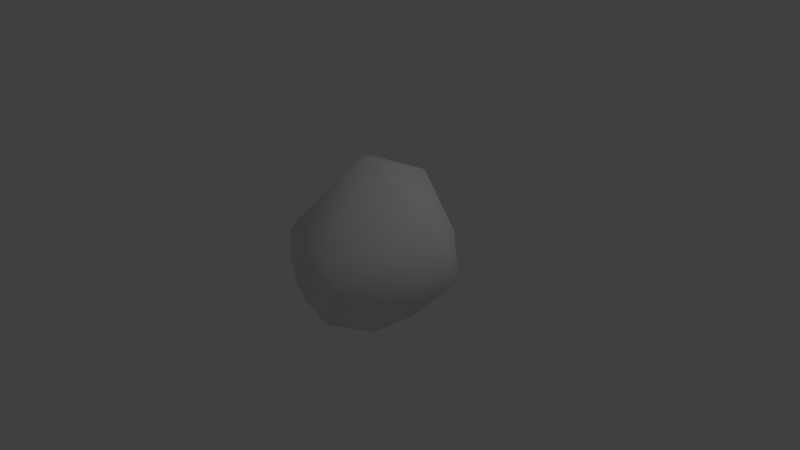 # Source: Rock3.blend  (saved by Blender 2.79.0; exported with 4.5.12 LTS)
import bpy
from mathutils import Matrix  # noqa: F401  (used for matrix-valued properties, if any)

bpy.ops.wm.read_factory_settings(use_empty=True)
scene = bpy.context.scene
scene.name = 'Scene'

# ---- collections
col_collection_1 = bpy.data.collections.new('Collection 1'); scene.collection.children.link(col_collection_1)

# ---- world
world_world = bpy.data.worlds.new('World'); scene.world = world_world
world_world.color = (0.05088, 0.05088, 0.05088)
world_world.use_sun_shadow = False
world_world.sun_shadow_jitter_overblur = 0.0
world_world.cycles.sampling_method = 'MANUAL'

# ---- cameras
cam_camera = bpy.data.cameras.new('Camera')
cam_camera.clip_end = 100.0
cam_camera.lens = 35.0
cam_camera.sensor_width = 32.0
cam_camera.sensor_height = 18.0
cam_camera.ortho_scale = 7.314
cam_camera.dof.focus_distance = 0.0
cam_camera.dof.aperture_fstop = 128.0

# ---- lights
light_lamp = bpy.data.lights.new('Lamp', 'POINT')
light_lamp.transmission_factor = 0.0
light_lamp.cutoff_distance = 30.0
light_lamp.energy = 100.0
light_lamp.shadow_buffer_clip_start = 1.001
light_lamp.shadow_soft_size = 0.1
light_lamp.shadow_maximum_resolution = 0.006
light_lamp.use_absolute_resolution = True

# ---- meshes
me_icosphere = bpy.data.meshes.new('Icosphere')
me_icosphere.from_pydata([(0.0, 0.0, -1.0), (0.7236, -0.5257, -0.4472), (-0.2764, -0.8506, -0.4472), (-1.193, 0.0, -0.4472), (-0.2764, 1.01, -0.4472), (0.7236, 0.5257, -0.4472), (0.2764, -1.002, 0.4472), (-0.7236, -0.5257, 0.4472), (-0.7236, 0.5257, 0.4472), (0.2764, 0.8506, 0.4472), (1.219, 0.0, 0.4472), (0.0, 0.0, 1.33), (-0.1625, -0.5, -0.8507), (0.4253, -0.309, -0.8507), (0.2629, -0.9604, -0.5257), (0.8506, 0.0, -0.5257), (0.4253, 0.309, -0.8507), (-0.8241, 0.0, -0.8507), (-0.6882, -0.5, -0.5257), (-0.1625, 0.5, -0.8507), (-0.9865, 0.5, -0.5257), (0.2629, 0.9688, -0.5257), (0.9511, -0.4604, 0.0), (1.276, 0.309, 0.0), (0.0, -1.151, 0.0), (0.5878, -0.9604, 0.0), (-1.249, -0.309, 0.0), (-0.5878, -0.809, 0.0), (-0.8861, 0.809, 0.0), (-1.249, 0.309, 0.0), (0.5878, 0.9689, 0.0), (0.0, 1.16, 0.0), (0.6882, -0.6514, 0.5257), (-0.2629, -0.809, 0.5257), (-0.8506, 0.0, 0.5257), (-0.2629, 0.809, 0.8561), (1.013, 0.5, 0.5257), (0.1625, -0.5, 0.8507), (0.8503, 0.0, 0.8507), (-0.4253, -0.309, 0.8507), (-0.4253, 0.309, 1.181), (0.487, 0.5, 1.181)], [], [(0, 13, 12), (1, 13, 15), (0, 12, 17), (0, 17, 19), (0, 19, 16), (1, 15, 22), (2, 14, 24), (3, 18, 26), (4, 20, 28), (5, 21, 30), (1, 22, 25), (2, 24, 27), (3, 26, 29), (4, 28, 31), (5, 30, 23), (6, 32, 37), (7, 33, 39), (8, 34, 40), (9, 35, 41), (10, 36, 38), (38, 41, 11), (38, 36, 41), (36, 9, 41), (41, 40, 11), (41, 35, 40), (35, 8, 40), (40, 39, 11), (40, 34, 39), (34, 7, 39), (39, 37, 11), (39, 33, 37), (33, 6, 37), (37, 38, 11), (37, 32, 38), (32, 10, 38), (23, 36, 10), (23, 30, 36), (30, 9, 36), (31, 35, 9), (31, 28, 35), (28, 8, 35), (29, 34, 8), (29, 26, 34), (26, 7, 34), (27, 33, 7), (27, 24, 33), (24, 6, 33), (25, 32, 6), (25, 22, 32), (22, 10, 32), (30, 31, 9), (30, 21, 31), (21, 4, 31), (28, 29, 8), (28, 20, 29), (20, 3, 29), (26, 27, 7), (26, 18, 27), (18, 2, 27), (24, 25, 6), (24, 14, 25), (14, 1, 25), (22, 23, 10), (22, 15, 23), (15, 5, 23), (16, 21, 5), (16, 19, 21), (19, 4, 21), (19, 20, 4), (19, 17, 20), (17, 3, 20), (17, 18, 3), (17, 12, 18), (12, 2, 18), (15, 16, 5), (15, 13, 16), (13, 0, 16), (12, 14, 2), (12, 13, 14), (13, 1, 14)])
me_icosphere.polygons.foreach_set('use_smooth', [True] * 80)
_uv = me_icosphere.uv_layers.new(name='UVMap')
_uv.uv.foreach_set('vector', [0.6809, 0.1978, 0.7056, 0.06295, 0.7572, 0.1579, 0.4072, 0.4891, 0.3767, 0.3678, 0.4836, 0.4405, 0.6809, 0.1978, 0.7572, 0.1579, 0.7572, 0.3692, 0.3846, 0.2288, 0.362, 0.07223, 0.4704, 0.1426, 0.3846, 0.2288, 0.4704, 0.1426, 0.4704, 0.2876, 0.7793, 0.7888, 0.718, 0.7316, 0.8317, 0.6788, 0.862, 0.1283, 0.8243, 0.0, 0.9464, 0.02408, 0.8492, 0.4439, 0.8453, 0.2659, 0.9546, 0.4081, 0.1062, 0.07822, 0.2698, 0.0, 0.2488, 0.1318, 0.5665, 0.3526, 0.6015, 0.1946, 0.6809, 0.3029, 0.7793, 0.7888, 0.8317, 0.6788, 0.8968, 0.7924, 0.862, 0.1283, 0.9464, 0.02408, 0.9546, 0.1969, 0.8492, 0.4439, 0.9546, 0.4081, 0.9044, 0.4983, 0.1062, 0.07822, 0.2488, 0.1318, 0.07095, 0.2085, 0.5665, 0.3526, 0.6809, 0.3029, 0.6148, 0.5292, 0.0, 0.9759, 0.01773, 0.8843, 0.1218, 0.9671, 0.5581, 0.8325, 0.4748, 0.7434, 0.5933, 0.7006, 0.2794, 0.2554, 0.362, 0.2671, 0.2972, 0.459, 0.08659, 0.3425, 0.1983, 0.392, 0.1329, 0.5393, 0.05401, 0.7044, 0.1557, 0.6548, 0.127, 0.8079, 0.127, 0.8079, 0.2669, 0.8151, 0.255, 0.9759, 0.127, 0.8079, 0.1557, 0.6548, 0.2669, 0.8151, 0.01439, 0.4302, 0.08659, 0.3425, 0.1329, 0.5393, 0.2669, 0.8151, 0.3299, 0.9466, 0.255, 0.9759, 0.1329, 0.5393, 0.1983, 0.392, 0.2972, 0.459, 0.1983, 0.392, 0.2794, 0.2554, 0.2972, 0.459, 0.718, 0.6234, 0.5933, 0.7006, 0.6377, 0.5292, 0.718, 0.6234, 0.6629, 0.8254, 0.5933, 0.7006, 0.6629, 0.8254, 0.5581, 0.8325, 0.5933, 0.7006, 0.5933, 0.7006, 0.5098, 0.5989, 0.6377, 0.5292, 0.5933, 0.7006, 0.4748, 0.7434, 0.5098, 0.5989, 0.4748, 0.7434, 0.3904, 0.6643, 0.5098, 0.5989, 0.1218, 0.9671, 0.127, 0.8079, 0.255, 0.9759, 0.1218, 0.9671, 0.01773, 0.8843, 0.127, 0.8079, 0.01773, 0.8843, 0.05401, 0.7044, 0.127, 0.8079, 0.05406, 0.5758, 0.1557, 0.6548, 0.05401, 0.7044, 0.05406, 0.5758, 0.2205, 0.5393, 0.1557, 0.6548, 0.2205, 0.5393, 0.2742, 0.6635, 0.1557, 0.6548, 0.07095, 0.2085, 0.1983, 0.392, 0.08659, 0.3425, 0.07095, 0.2085, 0.2488, 0.1318, 0.1983, 0.392, 0.2488, 0.1318, 0.2794, 0.2554, 0.1983, 0.392, 0.3612, 0.1034, 0.362, 0.2671, 0.2794, 0.2554, 0.718, 0.9803, 0.6134, 1.0, 0.6629, 0.8254, 0.6134, 1.0, 0.5581, 0.8325, 0.6629, 0.8254, 0.4711, 0.8946, 0.4748, 0.7434, 0.5581, 0.8325, 0.4711, 0.8946, 0.362, 0.7977, 0.4748, 0.7434, 0.362, 0.7977, 0.3904, 0.6643, 0.4748, 0.7434, 0.8968, 0.7924, 0.955, 0.6788, 1.0, 0.8008, 0.8968, 0.7924, 0.8317, 0.6788, 0.955, 0.6788, 0.8317, 0.6788, 0.8524, 0.5292, 0.955, 0.6788, 0.0, 0.2628, 0.07095, 0.2085, 0.08659, 0.3425, 0.6809, 0.3029, 0.6015, 0.1946, 0.6809, 0.1579, 0.02195, 0.1082, 0.1062, 0.07822, 0.07095, 0.2085, 0.2488, 0.1318, 0.3612, 0.1034, 0.2794, 0.2554, 0.2488, 0.1318, 0.2698, 0.0, 0.3612, 0.1034, 0.2698, 0.0, 0.362, 0.004362, 0.3612, 0.1034, 0.6134, 1.0, 0.4711, 0.8946, 0.5581, 0.8325, 0.9546, 0.4081, 0.8453, 0.2659, 0.9546, 0.1969, 0.8453, 0.2659, 0.862, 0.1283, 0.9546, 0.1969, 0.9576, 0.9275, 0.8968, 0.7924, 1.0, 0.8008, 0.9576, 0.9275, 0.8343, 0.9275, 0.8968, 0.7924, 0.8343, 0.9275, 0.7793, 0.7888, 0.8968, 0.7924, 0.8317, 0.6788, 0.7502, 0.5517, 0.8524, 0.5292, 0.8317, 0.6788, 0.718, 0.7316, 0.7502, 0.5517, 0.4836, 0.4405, 0.5665, 0.3526, 0.6148, 0.5292, 0.4704, 0.2876, 0.6015, 0.1946, 0.5665, 0.3526, 0.4704, 0.2876, 0.4704, 0.1426, 0.6015, 0.1946, 0.4704, 0.1426, 0.5907, 0.08518, 0.6015, 0.1946, 0.4704, 0.1426, 0.4689, 0.0, 0.5907, 0.08518, 0.4704, 0.1426, 0.362, 0.07223, 0.4689, 0.0, 0.7572, 0.3692, 0.8492, 0.4439, 0.7824, 0.4742, 0.7572, 0.3692, 0.8453, 0.2659, 0.8492, 0.4439, 0.7572, 0.3692, 0.7572, 0.1579, 0.8453, 0.2659, 0.7572, 0.1579, 0.862, 0.1283, 0.8453, 0.2659, 0.4836, 0.4405, 0.4704, 0.2876, 0.5665, 0.3526, 0.4836, 0.4405, 0.3767, 0.3678, 0.4704, 0.2876, 0.3767, 0.3678, 0.3846, 0.2288, 0.4704, 0.2876, 0.7572, 0.1579, 0.8243, 0.0, 0.862, 0.1283, 0.7572, 0.1579, 0.7056, 0.06295, 0.8243, 0.0, 0.7196, 0.8854, 0.7793, 0.7888, 0.8343, 0.9275])
me_icosphere.use_remesh_preserve_volume = False
me_icosphere.use_remesh_preserve_attributes = False
me_icosphere.use_mirror_vertex_groups = False
me_icosphere.update()

# ---- objects
ob_icosphere = bpy.data.objects.new('Icosphere', me_icosphere)
ob_lamp = bpy.data.objects.new('Lamp', light_lamp)
ob_camera = bpy.data.objects.new('Camera', cam_camera)

# ---- transforms, parenting, visibility, modifiers, constraints
ob_icosphere.location = (0.0, 0.0, 0.0)
ob_icosphere.lineart.crease_threshold = 0.0
ob_lamp.location = (4.076, 1.005, 5.904)
ob_lamp.rotation_euler = (0.6503, 0.05522, 1.866)
ob_lamp.lock_rotations_4d = False
ob_lamp.empty_display_type = 'ARROWS'
ob_lamp.color = (0.0, 0.0, 0.0, 0.0)
ob_lamp.lineart.crease_threshold = 0.0
ob_camera.location = (7.481, -6.508, 5.344)
ob_camera.rotation_euler = (1.109, 0.0, 0.8149)
ob_camera.lock_rotations_4d = False
ob_camera.empty_display_type = 'ARROWS'
ob_camera.color = (0.0, 0.0, 0.0, 0.0)
ob_camera.display_type = 'WIRE'
ob_camera.lineart.crease_threshold = 0.0

# ---- collection membership
col_collection_1.objects.link(ob_icosphere)
col_collection_1.objects.link(ob_lamp)
col_collection_1.objects.link(ob_camera)

# ---- scene / render settings (as saved in the file)
scene.camera = ob_camera
scene.frame_start = 1; scene.frame_end = 250; scene.frame_set(1)
scene.render.engine = 'BLENDER_EEVEE_NEXT'
scene.render.resolution_percentage = 50
scene.render.dither_intensity = 0.0
scene.cycles.use_denoising = False
scene.cycles.samples = 128
scene.cycles.sampling_pattern = 'TABULATED_SOBOL'
scene.cycles.use_adaptive_sampling = False
scene.cycles.use_light_tree = False
scene.cycles.blur_glossy = 0.0
scene.cycles.sample_clamp_indirect = 0.0
scene.view_settings.view_transform = 'Standard'
bpy.context.view_layer.update()
